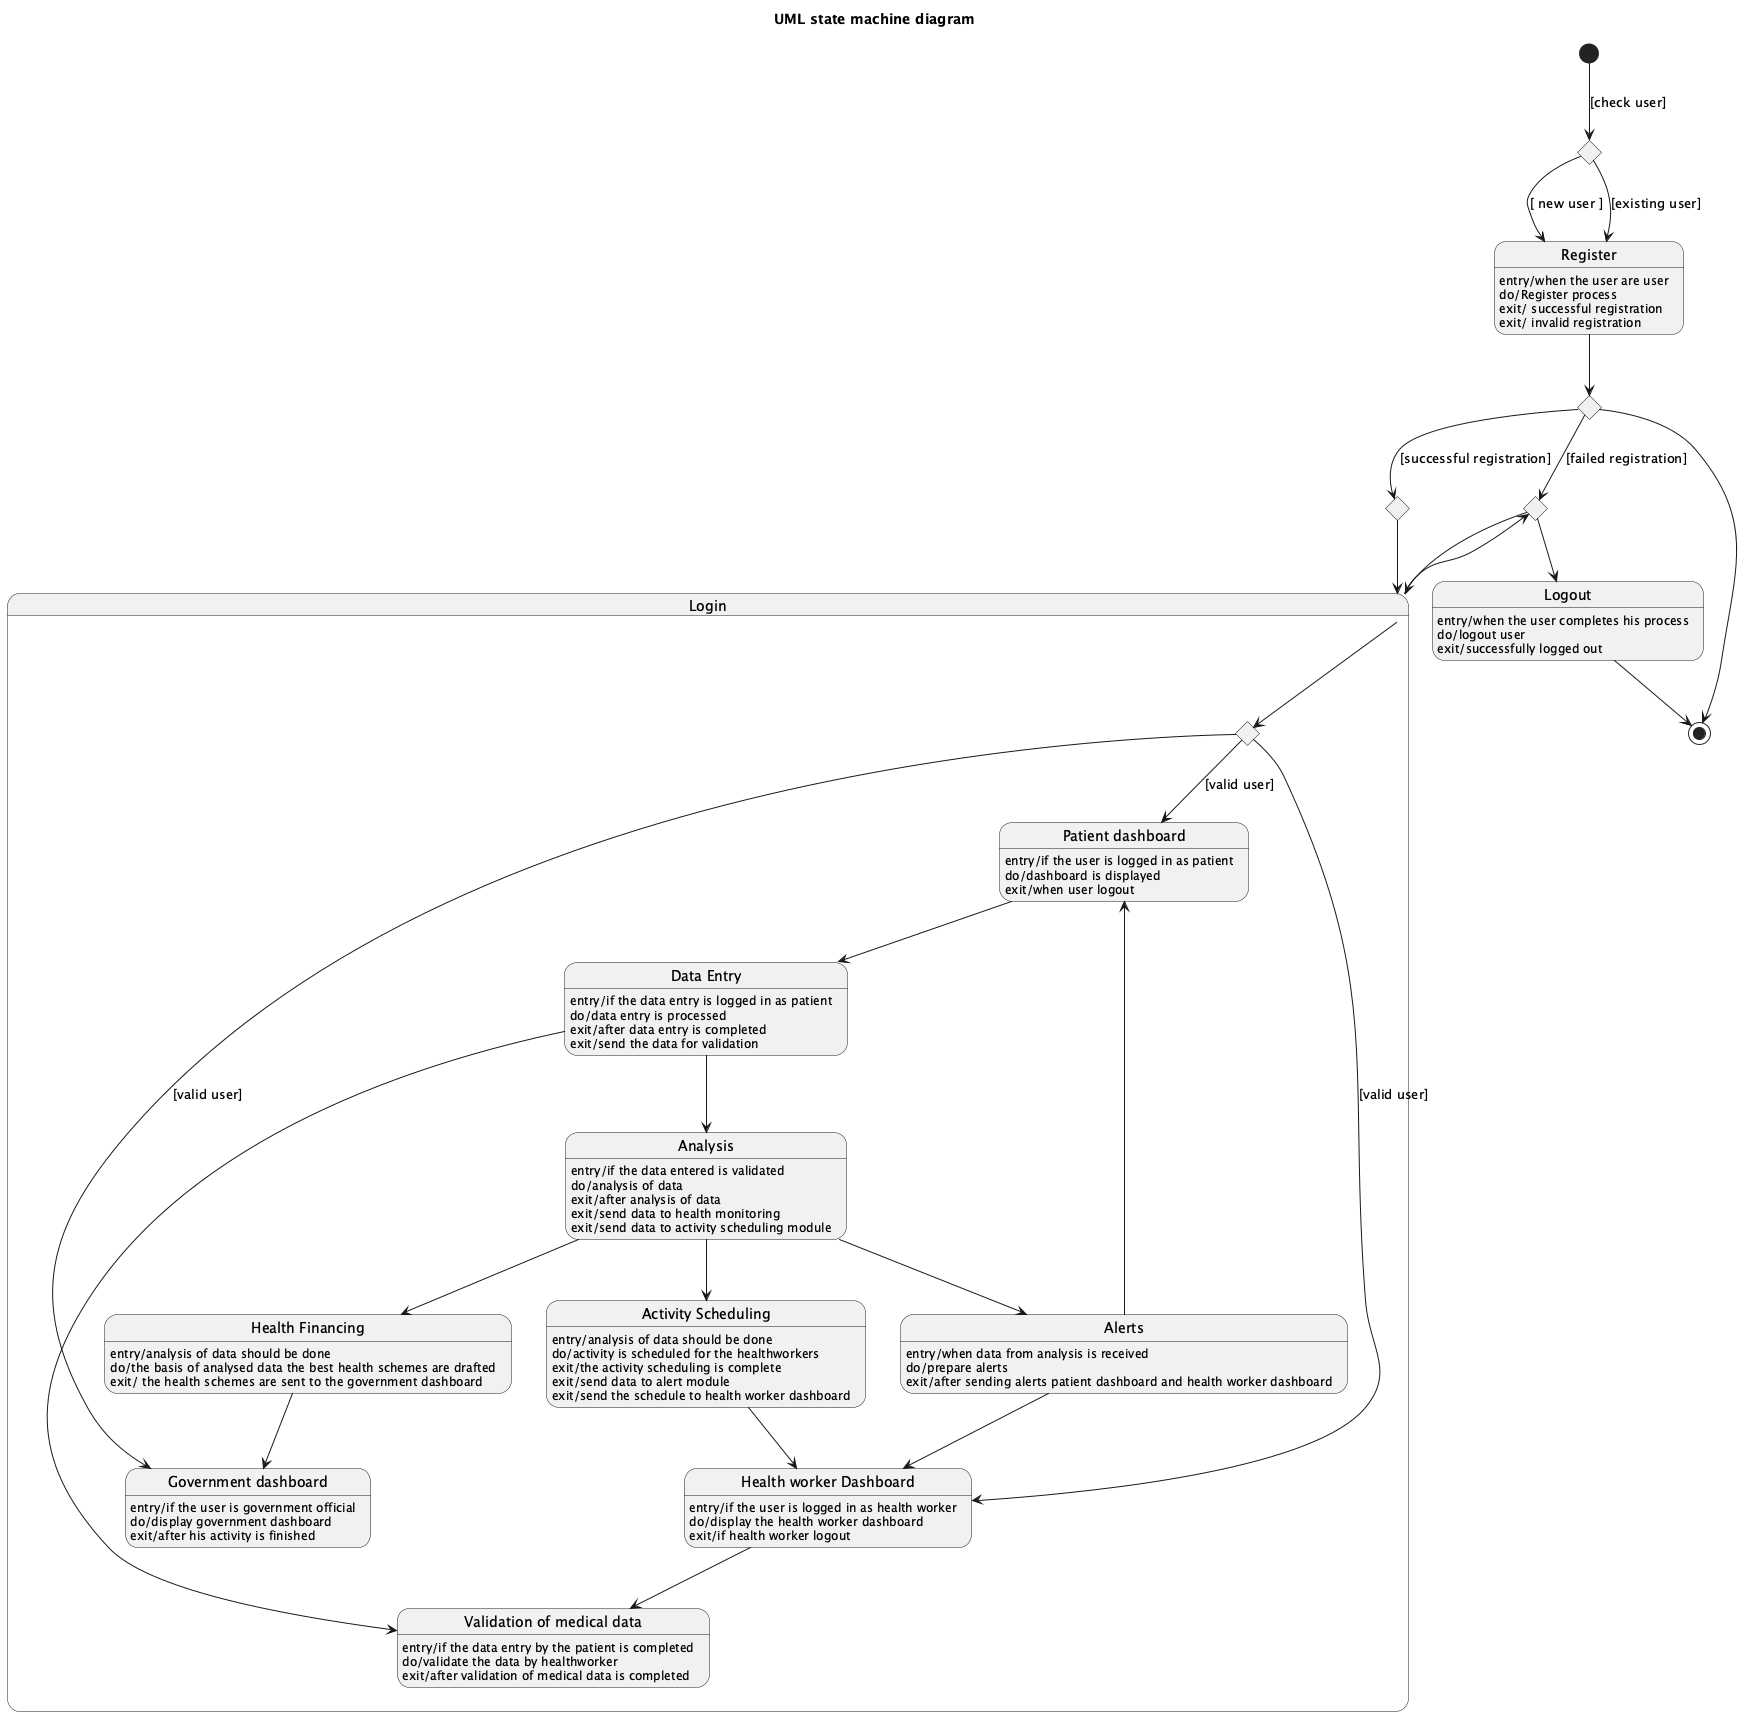

The diagram above was rendered by PlantUML. Its source (embedded in the PNG):
@startuml
title UML state machine diagram

[*] --> J1 : [check user]
state J1 <<choice>>
state J2 <<choice>>
state J3 <<choice>>
state J4 <<choice>>
state "Register" as Register
Register : entry/when the user are user
Register : do/Register process
Register : exit/ successful registration
Register : exit/ invalid registration

state "Login" as Login {

  state "Patient dashboard" as PatientDashboard
  PatientDashboard : entry/if the user is logged in as patient
  PatientDashboard : do/dashboard is displayed
  PatientDashboard : exit/when user logout

  state "Health worker Dashboard" as HealthWorkerDashboard
  HealthWorkerDashboard : entry/if the user is logged in as health worker
  HealthWorkerDashboard : do/display the health worker dashboard
  HealthWorkerDashboard : exit/if health worker logout

  state "Government dashboard" as GovernmentDashboard
  GovernmentDashboard : entry/if the user is government official
  GovernmentDashboard : do/display government dashboard
  GovernmentDashboard : exit/after his activity is finished

  state "Data Entry" as DataEntry
  DataEntry : entry/if the data entry is logged in as patient
  DataEntry : do/data entry is processed
  DataEntry : exit/after data entry is completed
  DataEntry : exit/send the data for validation

  state "Validation of medical data" as ValidationMedicalData
  ValidationMedicalData : entry/if the data entry by the patient is completed
  ValidationMedicalData : do/validate the data by healthworker
  ValidationMedicalData : exit/after validation of medical data is completed

  state "Health Financing" as HealthPlanning
  HealthPlanning : entry/analysis of data should be done
  HealthPlanning : do/the basis of analysed data the best health schemes are drafted
  HealthPlanning : exit/ the health schemes are sent to the government dashboard

  state "Analysis" as Analysis
  Analysis : entry/if the data entered is validated
  Analysis : do/analysis of data
  Analysis : exit/after analysis of data
  Analysis : exit/send data to health monitoring
  Analysis : exit/send data to activity scheduling module

  state "Activity Scheduling" as ActivityScheduling
  ActivityScheduling : entry/analysis of data should be done
  ActivityScheduling : do/activity is scheduled for the healthworkers
  ActivityScheduling : exit/the activity scheduling is complete
  ActivityScheduling : exit/send data to alert module
  ActivityScheduling : exit/send the schedule to health worker dashboard

  state "Alerts" as Alerts
  Alerts : entry/when data from analysis is received
  Alerts : do/prepare alerts
  Alerts : exit/after sending alerts patient dashboard and health worker dashboard

  Login --> LJ
  state LJ <<choice>>

  LJ --> PatientDashboard : [valid user]
  LJ --> HealthWorkerDashboard : [valid user]
  LJ --> GovernmentDashboard : [valid user]

  PatientDashboard --> DataEntry
  DataEntry --> ValidationMedicalData
  DataEntry --> Analysis

  Analysis --> ActivityScheduling
  Analysis --> Alerts
  Analysis --> HealthPlanning
  Alerts --> PatientDashboard
  Alerts --> HealthWorkerDashboard
  ActivityScheduling --> HealthWorkerDashboard
  HealthWorkerDashboard --> ValidationMedicalData
  HealthPlanning --> GovernmentDashboard
}

state "Logout" as Logout
Logout : entry/when the user completes his process
Logout : do/logout user
Logout : exit/successfully logged out

J1 --> Register : [ new user ]
J1 --> Register : [existing user]
Register --> J2
J2 --> J3 : [successful registration]
J2 --> J4 : [failed registration]
J3 --> Login
J4 --> Login
Login --> J4
J4 --> Logout
J2 --> [*]
Logout --> [*]

@enduml